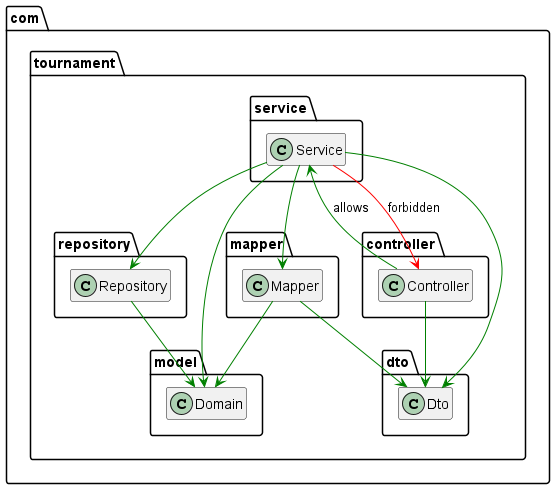

The diagram above was rendered by PlantUML. Its source (embedded in the PNG):
@startuml
'https://plantuml.com/class-diagram
hide empty members

package "com.tournament.controller" {
    class Controller
}

package "com.tournament.service" {
    class Service
}

package "com.tournament.model" {
    class Domain
}

package "com.tournament.repository" {
    class Repository
}

package "com.tournament.dto" {
    class Dto
}
package "com.tournament.mapper" {
    class Mapper
}



Controller -[#green]-> Service :allows
Service -[#green]-> Domain
Service -[#green]-> Repository
Repository -[#green]-> Domain

Service -[#green]-> Dto
Controller -[#green]-> Dto 
Service -[#green]-> Mapper
Mapper -[#green]-> Dto
Mapper -[#green]-> Domain

Service -[#red]-> Controller : forbidden



@enduml